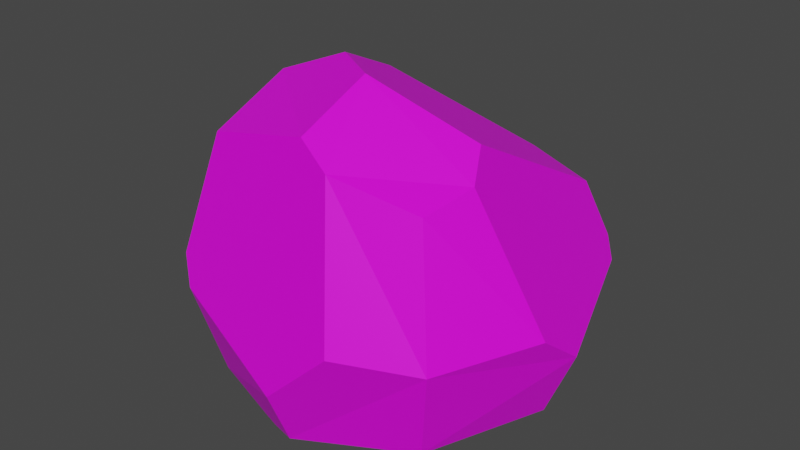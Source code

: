 # Source: Small_01.blend  (saved by Blender 2.91.10; exported with 4.5.12 LTS)
import bpy
from mathutils import Matrix  # noqa: F401  (used for matrix-valued properties, if any)

bpy.ops.wm.read_factory_settings(use_empty=True)
scene = bpy.context.scene
scene.name = 'Scene'

# ---- collections
col_collection = bpy.data.collections.new('Collection'); scene.collection.children.link(col_collection)

# ---- images (referenced by path relative to the original .blend; pixels are not part of the script)
import os
ASSET_DIR = os.environ.get("B2B_ASSET_DIR", "")  # directory of the original .blend (textures are referenced by path, not embedded)
HERE = os.path.dirname(os.path.abspath(__file__))  # packed textures are extracted next to this script under _unpacked/

def load_image(name, relpath, width, height, colorspace="sRGB"):
    """Load a texture the original file referenced (path relative to the .blend, or extracted next to this script)."""
    p = next((c for c in (os.path.join(HERE, relpath), os.path.join(ASSET_DIR, relpath)) if relpath and os.path.exists(c)), "")
    if p:
        img = bpy.data.images.load(p, check_existing=True)
        img.name = name
    else:  # same state as the original file: an image datablock whose file is absent (Cycles renders it pink)
        img = bpy.data.images.new(name, width, height)
        img.source = "FILE"
        img.filepath = "//" + (relpath or name)
    img.colorspace_settings.name = colorspace
    return img
img_textureatlas_png = load_image('TextureAtlas.png', 'TextureAtlas.png', 1024, 1024, 'sRGB')

# ---- materials (node trees are filled in below, after node groups)
mat_material_001 = bpy.data.materials.new('Material.001')
mat_material_001.use_transparent_shadow = False

# ---- material node trees
mat_material_001.use_nodes = True; mat_material_001.node_tree.nodes.clear()
_N = mat_material_001.node_tree.nodes; _L = mat_material_001.node_tree.links
n0 = _N.new('ShaderNodeBsdfPrincipled'); n0.name = 'Principled BSDF'; n0.location = (10, 300)
n0.distribution = 'GGX'
n0.subsurface_method = 'BURLEY'
n0.inputs[3].default_value = 1.45
n0.inputs[27].default_value = (0.0, 0.0, 0.0, 1.0)
n0.inputs[28].default_value = 1.0
n1 = _N.new('ShaderNodeOutputMaterial'); n1.name = 'Material Output'; n1.location = (300, 300)
n2 = _N.new('ShaderNodeTexImage'); n2.name = 'Image Texture'; n2.location = (-327, 287)
n2.image = img_textureatlas_png
_L.new(n0.outputs[0], n1.inputs[0])
_L.new(n2.outputs[0], n0.inputs[0])
n1.is_active_output = True

# ---- world
world_world = bpy.data.worlds.new('World'); scene.world = world_world
world_world.use_nodes = True; world_world.node_tree.nodes.clear()
_N = world_world.node_tree.nodes; _L = world_world.node_tree.links
n0 = _N.new('ShaderNodeOutputWorld'); n0.name = 'World Output'; n0.location = (300, 300)
n1 = _N.new('ShaderNodeBackground'); n1.name = 'Background'; n1.location = (10, 300)
n1.inputs[0].default_value = (0.05088, 0.05088, 0.05088, 1.0)
_L.new(n1.outputs[0], n0.inputs[0])
n0.is_active_output = True
world_world.color = (0.05088, 0.05088, 0.05088)
world_world.use_sun_shadow = False
world_world.sun_shadow_jitter_overblur = 0.0

# ---- meshes
me_cube_011 = bpy.data.meshes.new('Cube.011')
me_cube_011.from_pydata([(-0.1073, -0.1117, 0.02111), (-0.1073, 0.1063, 0.02111), (0.1107, -0.1117, 0.2391), (0.1107, 0.1063, 0.02111), (-0.1318, -0.002688, 0.2636), (0.1352, -0.1362, 0.1301), (-0.1871, -0.002688, 0.1301), (0.1314, 0.127, 0.1131), (0.1208, -0.06664, 0.2492), (0.1734, -0.04385, 0.1301), (0.1772, -0.002688, 0.09809), (0.1199, 0.1371, 0.1301), (0.1165, 0.08064, 0.01534), (0.1154, -0.1164, 0.0422), (0.001691, -0.1447, 0.01718), (0.1514, -0.002688, 0.03568), (-0.1259, -0.1303, 0.104), (-0.1099, -0.1002, 0.2417), (0.03589, -0.1285, 0.2559), (0.001691, -0.1172, 0.2715), (0.06442, -0.1655, 0.1301), (-0.138, -0.1213, 0.1301), (0.001691, -0.1665, 0.06989), (-0.05868, -0.002688, 0.2939), (0.09835, 0.1297, 0.1778), (0.1028, -0.03514, 0.2667), (0.001691, -0.04619, 0.3009), (-0.1163, -0.07172, 0.01213), (-0.04926, 0.1194, 0.008066), (-0.1163, 0.06634, 0.01213), (0.031, 0.1242, 0.003202), (0.001691, 0.1343, 0.004978), (-0.1388, -0.002688, 0.01349), (-0.04926, -0.1247, 0.008066), (-0.03072, -0.1302, 0.006943), (0.06511, 0.08902, 0.001135), (-0.1143, 0.07511, 0.2461), (-0.1196, 0.1186, 0.07566), (-0.1481, 0.09156, 0.1301), (0.03627, 0.1718, 0.1301), (0.02805, 0.1537, 0.1842), (-0.086, 0.08553, 0.2533), (0.001691, 0.1683, 0.08708)], [], [(9, 8, 2, 5), (41, 36, 4, 23), (21, 16, 22, 20, 18, 19, 17), (21, 17, 4, 6), (15, 10, 9, 5, 13), (41, 40, 39, 42, 37, 38, 36), (27, 33, 0), (30, 3, 12, 35), (3, 7, 10, 15, 12), (13, 5, 20, 22, 14), (25, 26, 19, 18, 2, 8), (5, 2, 18, 20), (23, 4, 17, 19, 26), (34, 33, 27, 32, 29, 28, 31, 30, 35), (41, 23, 26, 25, 24, 40), (9, 10, 7, 11, 24, 25, 8), (39, 40, 24, 11), (14, 34, 35, 12, 15, 13), (14, 22, 16, 0, 33, 34), (1, 28, 29), (0, 16, 21, 6, 32, 27), (31, 42, 39, 11, 7, 3, 30), (32, 6, 38, 37, 1, 29), (1, 37, 42, 31, 28), (6, 4, 36, 38)])
_uv = me_cube_011.uv_layers.new(name='UVMap')
_uv.uv.foreach_set('vector', [0.01252, 0.3188, 0.002963, 0.3207, 0.005333, 0.3243, 0.01581, 0.326, 0.004651, 0.2724, 0.00211, 0.273, 0.0009292, 0.2808, 0.007559, 0.2823, 0.06196, 0.2859, 0.06493, 0.2853, 0.07182, 0.2733, 0.06741, 0.2656, 0.05391, 0.2654, 0.05141, 0.2685, 0.05142, 0.2804, 0.03913, 0.2927, 0.05069, 0.2903, 0.05141, 0.2817, 0.03668, 0.2829, 0.02108, 0.3127, 0.01445, 0.3147, 0.01252, 0.3188, 0.01581, 0.326, 0.02424, 0.3221, 0.05141, 0.2716, 0.04824, 0.2609, 0.0432, 0.2585, 0.03789, 0.2598, 0.03296, 0.2686, 0.0374, 0.2725, 0.04982, 0.2735, 0.0311, 0.3172, 0.02774, 0.3091, 0.02735, 0.3152, 0.05447, 0.3081, 0.05478, 0.2999, 0.05244, 0.2986, 0.05195, 0.3037, 0.02071, 0.3007, 0.01084, 0.301, 0.01445, 0.3147, 0.02108, 0.3127, 0.02177, 0.3033, 0.07687, 0.263, 0.06887, 0.2588, 0.06741, 0.2656, 0.07182, 0.2733, 0.07681, 0.2748, 0.02457, 0.2838, 0.01393, 0.2865, 0.0154, 0.2914, 0.01926, 0.2917, 0.02686, 0.2893, 0.02711, 0.2858, 0.06887, 0.2588, 0.05725, 0.2585, 0.05391, 0.2654, 0.06741, 0.2656, 0.007559, 0.2823, 0.0009292, 0.2808, 0.004732, 0.2885, 0.0154, 0.2914, 0.01393, 0.2865, 0.02772, 0.3071, 0.02774, 0.3091, 0.0311, 0.3172, 0.03727, 0.3213, 0.04468, 0.321, 0.05176, 0.3159, 0.05464, 0.3113, 0.05447, 0.3081, 0.05195, 0.3037, 0.004651, 0.2724, 0.007559, 0.2823, 0.01393, 0.2865, 0.02457, 0.2838, 0.02405, 0.2646, 0.01664, 0.2628, 0.01252, 0.3188, 0.01445, 0.3147, 0.01084, 0.301, 0.009231, 0.2998, 0.005376, 0.3004, 0.0009292, 0.3173, 0.002963, 0.3207, 0.01838, 0.2585, 0.01664, 0.2628, 0.02405, 0.2646, 0.02711, 0.2616, 0.02711, 0.3036, 0.02772, 0.3071, 0.05195, 0.3037, 0.05244, 0.2986, 0.04508, 0.293, 0.03286, 0.2934, 0.07681, 0.2748, 0.07182, 0.2733, 0.06493, 0.2853, 0.0734, 0.2857, 0.07625, 0.2802, 0.07687, 0.2783, 0.04881, 0.3213, 0.05176, 0.3159, 0.04468, 0.321, 0.02963, 0.2901, 0.03709, 0.293, 0.03913, 0.2927, 0.03668, 0.2829, 0.02711, 0.2806, 0.0282, 0.2865, 0.02424, 0.2936, 0.01549, 0.2917, 0.01042, 0.2933, 0.009231, 0.2998, 0.01084, 0.301, 0.02071, 0.3007, 0.02394, 0.2957, 0.02711, 0.2806, 0.03668, 0.2829, 0.0374, 0.2725, 0.03296, 0.2686, 0.02821, 0.2691, 0.0273, 0.2732, 0.02821, 0.2691, 0.03296, 0.2686, 0.03789, 0.2598, 0.03022, 0.2626, 0.02886, 0.2658, 0.03668, 0.2829, 0.05141, 0.2817, 0.04982, 0.2735, 0.0374, 0.2725])
me_cube_011.materials.append(mat_material_001)
me_cube_011.use_remesh_fix_poles = True
me_cube_011.use_remesh_preserve_attributes = False
me_cube_011.use_mirror_vertex_groups = False
me_cube_011.update()

# ---- objects
ob_small_01 = bpy.data.objects.new('Small_01', me_cube_011)

# ---- transforms, parenting, visibility, modifiers, constraints
ob_small_01.location = (0.0, 0.0, 0.0)
ob_small_01.lineart.crease_threshold = 0.0

# ---- collection membership
col_collection.objects.link(ob_small_01)

# ---- scene / render settings (as saved in the file)
scene.frame_start = 1; scene.frame_end = 250; scene.frame_set(1)
scene.render.engine = 'BLENDER_EEVEE_NEXT'
scene.cycles.use_denoising = False
scene.cycles.samples = 128
scene.cycles.sampling_pattern = 'TABULATED_SOBOL'
scene.cycles.use_adaptive_sampling = False
scene.cycles.use_light_tree = False
scene.view_settings.view_transform = 'Filmic'
bpy.context.view_layer.update()

# ---- added for rendering (the .blend has no active camera and no usable light): camera, sun
cam_auto = bpy.data.cameras.new('AutoCamera')
cam_auto.lens = 50.0
cam_auto.sensor_width = 36.0
cam_auto.clip_end = 1000.0
ob_auto_camera = bpy.data.objects.new('AutoCamera', cam_auto)
scene.collection.objects.link(ob_auto_camera)
ob_auto_camera.location = (0.532209, -0.641957, 0.580735)
ob_auto_camera.rotation_euler = (1.09748, -7.21219e-08, 0.694738)
scene.camera = ob_auto_camera
light_auto_sun = bpy.data.lights.new('AutoSun', 'SUN')
light_auto_sun.energy = 3.0
light_auto_sun.angle = 0.0523599
ob_auto_sun = bpy.data.objects.new('AutoSun', light_auto_sun)
scene.collection.objects.link(ob_auto_sun)
ob_auto_sun.rotation_euler = (0.872665, 0.174533, 0.523599)
bpy.context.view_layer.update()
